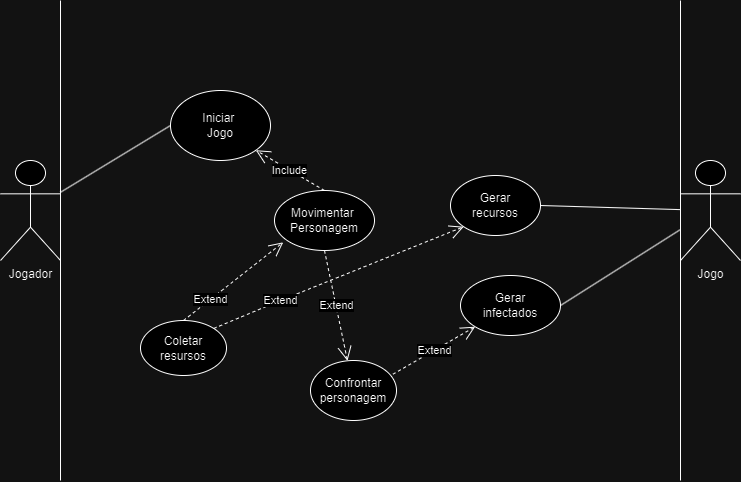

The diagram above was exported from draw.io. Its source (the exported page's mxGraphModel, read from the mxfile embedded in the PNG):
<mxGraphModel dx="1188" dy="654" grid="1" gridSize="10" guides="1" tooltips="1" connect="1" arrows="1" fold="1" page="1" pageScale="1" pageWidth="827" pageHeight="1169" math="0" shadow="0">
  <root>
    <mxCell id="0" />
    <mxCell id="1" parent="0" />
    <mxCell id="_7kWvv1FEICtDZq1Ymwx-1" value="Jogador" style="shape=umlActor;verticalLabelPosition=bottom;verticalAlign=top;html=1;outlineConnect=0;" vertex="1" parent="1">
      <mxGeometry x="40" y="240" width="60" height="100" as="geometry" />
    </mxCell>
    <mxCell id="_7kWvv1FEICtDZq1Ymwx-5" value="Jogo" style="shape=umlActor;verticalLabelPosition=bottom;verticalAlign=top;html=1;outlineConnect=0;" vertex="1" parent="1">
      <mxGeometry x="720" y="240" width="60" height="100" as="geometry" />
    </mxCell>
    <mxCell id="_7kWvv1FEICtDZq1Ymwx-6" value="" style="ellipse;whiteSpace=wrap;html=1;" vertex="1" parent="1">
      <mxGeometry x="210" y="170" width="100" height="70" as="geometry" />
    </mxCell>
    <mxCell id="_7kWvv1FEICtDZq1Ymwx-7" value="" style="ellipse;whiteSpace=wrap;html=1;" vertex="1" parent="1">
      <mxGeometry x="350" y="440" width="86" height="60" as="geometry" />
    </mxCell>
    <mxCell id="_7kWvv1FEICtDZq1Ymwx-8" value="" style="ellipse;whiteSpace=wrap;html=1;" vertex="1" parent="1">
      <mxGeometry x="314" y="270" width="100" height="60" as="geometry" />
    </mxCell>
    <mxCell id="_7kWvv1FEICtDZq1Ymwx-9" value="" style="ellipse;whiteSpace=wrap;html=1;" vertex="1" parent="1">
      <mxGeometry x="180" y="400" width="86" height="55" as="geometry" />
    </mxCell>
    <mxCell id="_7kWvv1FEICtDZq1Ymwx-10" value="" style="ellipse;whiteSpace=wrap;html=1;" vertex="1" parent="1">
      <mxGeometry x="500" y="355" width="100" height="60" as="geometry" />
    </mxCell>
    <mxCell id="_7kWvv1FEICtDZq1Ymwx-11" value="" style="ellipse;whiteSpace=wrap;html=1;" vertex="1" parent="1">
      <mxGeometry x="490" y="255" width="90" height="60" as="geometry" />
    </mxCell>
    <mxCell id="_7kWvv1FEICtDZq1Ymwx-13" value="Iniciar&amp;nbsp;&lt;br&gt;Jogo" style="text;html=1;strokeColor=none;fillColor=none;align=center;verticalAlign=middle;whiteSpace=wrap;rounded=0;" vertex="1" parent="1">
      <mxGeometry x="230" y="190" width="60" height="30" as="geometry" />
    </mxCell>
    <mxCell id="_7kWvv1FEICtDZq1Ymwx-14" value="Movimentar&amp;nbsp;&lt;br&gt;Personagem" style="text;html=1;strokeColor=none;fillColor=none;align=center;verticalAlign=middle;whiteSpace=wrap;rounded=0;" vertex="1" parent="1">
      <mxGeometry x="334" y="285" width="60" height="30" as="geometry" />
    </mxCell>
    <mxCell id="_7kWvv1FEICtDZq1Ymwx-15" value="" style="endArrow=none;html=1;rounded=0;entryX=0;entryY=0.5;entryDx=0;entryDy=0;" edge="1" parent="1" source="_7kWvv1FEICtDZq1Ymwx-1" target="_7kWvv1FEICtDZq1Ymwx-6">
      <mxGeometry width="50" height="50" relative="1" as="geometry">
        <mxPoint x="330" y="350" as="sourcePoint" />
        <mxPoint x="380" y="300" as="targetPoint" />
      </mxGeometry>
    </mxCell>
    <mxCell id="_7kWvv1FEICtDZq1Ymwx-16" value="Gerar&lt;br&gt;recursos" style="text;html=1;strokeColor=none;fillColor=none;align=center;verticalAlign=middle;whiteSpace=wrap;rounded=0;" vertex="1" parent="1">
      <mxGeometry x="505" y="270" width="60" height="30" as="geometry" />
    </mxCell>
    <mxCell id="_7kWvv1FEICtDZq1Ymwx-17" value="" style="endArrow=none;html=1;rounded=0;entryX=1;entryY=0.5;entryDx=0;entryDy=0;" edge="1" parent="1" source="_7kWvv1FEICtDZq1Ymwx-5" target="_7kWvv1FEICtDZq1Ymwx-11">
      <mxGeometry width="50" height="50" relative="1" as="geometry">
        <mxPoint x="330" y="350" as="sourcePoint" />
        <mxPoint x="380" y="300" as="targetPoint" />
      </mxGeometry>
    </mxCell>
    <mxCell id="_7kWvv1FEICtDZq1Ymwx-18" value="Gerar infectados" style="text;html=1;strokeColor=none;fillColor=none;align=center;verticalAlign=middle;whiteSpace=wrap;rounded=0;" vertex="1" parent="1">
      <mxGeometry x="520" y="370" width="60" height="30" as="geometry" />
    </mxCell>
    <mxCell id="_7kWvv1FEICtDZq1Ymwx-19" value="" style="endArrow=none;html=1;rounded=0;entryX=1;entryY=0.5;entryDx=0;entryDy=0;" edge="1" parent="1" source="_7kWvv1FEICtDZq1Ymwx-5" target="_7kWvv1FEICtDZq1Ymwx-10">
      <mxGeometry width="50" height="50" relative="1" as="geometry">
        <mxPoint x="330" y="350" as="sourcePoint" />
        <mxPoint x="380" y="300" as="targetPoint" />
      </mxGeometry>
    </mxCell>
    <mxCell id="_7kWvv1FEICtDZq1Ymwx-20" value="Coletar resursos" style="text;html=1;strokeColor=none;fillColor=none;align=center;verticalAlign=middle;whiteSpace=wrap;rounded=0;" vertex="1" parent="1">
      <mxGeometry x="193" y="412.5" width="60" height="30" as="geometry" />
    </mxCell>
    <mxCell id="_7kWvv1FEICtDZq1Ymwx-22" value="Confrontar personagem" style="text;html=1;strokeColor=none;fillColor=none;align=center;verticalAlign=middle;whiteSpace=wrap;rounded=0;" vertex="1" parent="1">
      <mxGeometry x="363" y="455" width="60" height="30" as="geometry" />
    </mxCell>
    <mxCell id="_7kWvv1FEICtDZq1Ymwx-24" value="Include" style="endArrow=open;endSize=12;dashed=1;html=1;rounded=0;entryX=1;entryY=1;entryDx=0;entryDy=0;exitX=0.5;exitY=0;exitDx=0;exitDy=0;" edge="1" parent="1" source="_7kWvv1FEICtDZq1Ymwx-8" target="_7kWvv1FEICtDZq1Ymwx-6">
      <mxGeometry width="160" relative="1" as="geometry">
        <mxPoint x="270" y="330" as="sourcePoint" />
        <mxPoint x="430" y="330" as="targetPoint" />
      </mxGeometry>
    </mxCell>
    <mxCell id="_7kWvv1FEICtDZq1Ymwx-25" value="Extend" style="endArrow=open;endSize=12;dashed=1;html=1;rounded=0;entryX=0;entryY=1;entryDx=0;entryDy=0;exitX=0.958;exitY=0.229;exitDx=0;exitDy=0;exitPerimeter=0;" edge="1" parent="1" source="_7kWvv1FEICtDZq1Ymwx-7" target="_7kWvv1FEICtDZq1Ymwx-10">
      <mxGeometry width="160" relative="1" as="geometry">
        <mxPoint x="310" y="620" as="sourcePoint" />
        <mxPoint x="470" y="620" as="targetPoint" />
      </mxGeometry>
    </mxCell>
    <mxCell id="_7kWvv1FEICtDZq1Ymwx-26" value="Extend" style="endArrow=open;endSize=12;dashed=1;html=1;rounded=0;exitX=0.5;exitY=1;exitDx=0;exitDy=0;" edge="1" parent="1" source="_7kWvv1FEICtDZq1Ymwx-8" target="_7kWvv1FEICtDZq1Ymwx-7">
      <mxGeometry x="0.0043" width="160" relative="1" as="geometry">
        <mxPoint x="442" y="464" as="sourcePoint" />
        <mxPoint x="525" y="416" as="targetPoint" />
        <mxPoint as="offset" />
      </mxGeometry>
    </mxCell>
    <mxCell id="_7kWvv1FEICtDZq1Ymwx-27" value="Extend" style="endArrow=open;endSize=12;dashed=1;html=1;rounded=0;exitX=1;exitY=0;exitDx=0;exitDy=0;entryX=0;entryY=1;entryDx=0;entryDy=0;" edge="1" parent="1" source="_7kWvv1FEICtDZq1Ymwx-9" target="_7kWvv1FEICtDZq1Ymwx-11">
      <mxGeometry x="-0.4645" width="160" relative="1" as="geometry">
        <mxPoint x="374" y="340" as="sourcePoint" />
        <mxPoint x="397" y="450" as="targetPoint" />
        <Array as="points">
          <mxPoint x="320" y="380" />
        </Array>
        <mxPoint as="offset" />
      </mxGeometry>
    </mxCell>
    <mxCell id="_7kWvv1FEICtDZq1Ymwx-28" value="Extend" style="endArrow=open;endSize=12;dashed=1;html=1;rounded=0;entryX=0.087;entryY=0.864;entryDx=0;entryDy=0;exitX=0.5;exitY=0;exitDx=0;exitDy=0;entryPerimeter=0;" edge="1" parent="1" source="_7kWvv1FEICtDZq1Ymwx-9" target="_7kWvv1FEICtDZq1Ymwx-8">
      <mxGeometry x="-0.4645" width="160" relative="1" as="geometry">
        <mxPoint x="220" y="390" as="sourcePoint" />
        <mxPoint x="513" y="316" as="targetPoint" />
        <Array as="points" />
        <mxPoint as="offset" />
      </mxGeometry>
    </mxCell>
    <mxCell id="_7kWvv1FEICtDZq1Ymwx-30" value="" style="endArrow=none;html=1;rounded=0;" edge="1" parent="1">
      <mxGeometry width="50" height="50" relative="1" as="geometry">
        <mxPoint x="720" y="560" as="sourcePoint" />
        <mxPoint x="720" y="80" as="targetPoint" />
      </mxGeometry>
    </mxCell>
    <mxCell id="_7kWvv1FEICtDZq1Ymwx-31" value="" style="endArrow=none;html=1;rounded=0;" edge="1" parent="1">
      <mxGeometry width="50" height="50" relative="1" as="geometry">
        <mxPoint x="100" y="560" as="sourcePoint" />
        <mxPoint x="100" y="80" as="targetPoint" />
      </mxGeometry>
    </mxCell>
  </root>
</mxGraphModel>